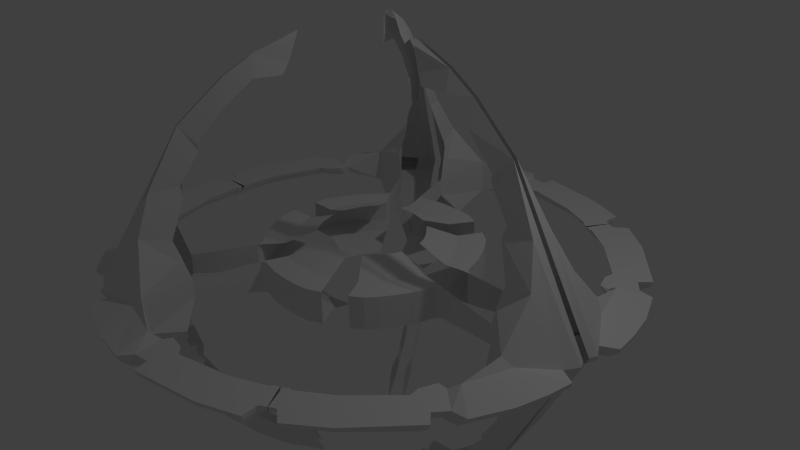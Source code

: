 # Source: ds9_work2.blend  (saved by Blender 2.72.0; exported with 4.5.12 LTS)
import bpy
from mathutils import Matrix  # noqa: F401  (used for matrix-valued properties, if any)

bpy.ops.wm.read_factory_settings(use_empty=True)
scene = bpy.context.scene
scene.name = 'Scene'

# ---- collections
col_collection_1 = bpy.data.collections.new('Collection 1'); scene.collection.children.link(col_collection_1)

# ---- materials (node trees are filled in below, after node groups)
mat_material = bpy.data.materials.new('Material')
mat_material.alpha_threshold = 0.0
mat_material.use_transparent_shadow = False
mat_material.roughness = 0.5
mat_material.line_color = (0.0, 0.0, 0.0, 1.0)

# ---- material node trees

# ---- world
world_world = bpy.data.worlds.new('World'); scene.world = world_world
world_world.color = (0.05088, 0.05088, 0.05088)
world_world.use_sun_shadow = False
world_world.sun_shadow_jitter_overblur = 0.0
world_world.cycles.sampling_method = 'MANUAL'
world_world.cycles.sample_map_resolution = 256

# ---- cameras
cam_camera = bpy.data.cameras.new('Camera')
cam_camera.clip_end = 100.0
cam_camera.lens = 35.0
cam_camera.sensor_width = 32.0
cam_camera.sensor_height = 18.0
cam_camera.ortho_scale = 7.314
cam_camera.dof.focus_distance = 0.0
cam_camera.dof.aperture_fstop = 128.0

# ---- lights
light_lamp = bpy.data.lights.new('Lamp', 'POINT')
light_lamp.transmission_factor = 0.0
light_lamp.cutoff_distance = 30.0
light_lamp.energy = 100.0
light_lamp.shadow_buffer_clip_start = 1.001
light_lamp.shadow_soft_size = 0.1
light_lamp.shadow_maximum_resolution = 0.006
light_lamp.use_absolute_resolution = True
light_lamp.cycles.use_multiple_importance_sampling = False

# ---- meshes
me_cube_002 = bpy.data.meshes.new('Cube.002')
me_cube_002.from_pydata([(0.7966, 0.7266, 0.214), (0.6774, 0.837, 0.214), (1.305, 0.5425, 0.214), (1.197, 0.746, 0.214), (1.102, 0.8986, 0.214), (0.9936, 1.032, 0.214), (0.8452, 1.133, 0.214), (0.9026, 0.5808, 0.214), (1.009, 0.4175, 0.214), (1.07, 0.2938, 0.214), (1.105, 0.1746, 0.214), (0.6924, 0.1481, 0.3585), (0.4168, 0.5487, 0.3585), (0.5732, 0.377, 0.3585), (0.6498, 0.2574, 0.3585), (0.6744, 0.193, 0.3585), (2.275, 0.3129, 0.1298), (2.641, 0.4806, 0.1298), (2.963, 0.75, 0.1298), (2.779, 1.33, 0.1298), (2.819, 0.359, 0.7552), (2.646, 0.1539, 1.235), (2.234, 0.02423, 1.966), (1.671, 0.02423, 2.493), (1.318, 0.02423, 2.731), (0.798, 0.02423, 2.96), (0.8269, 0.06965, 2.888), (0.9352, 0.1099, 2.616), (1.007, 0.1412, 2.493), (1.339, 0.1099, 2.464), (1.686, 0.1099, 2.168), (2.032, 0.1099, 1.757), (2.025, 0.1099, 1.663), (2.285, 0.1396, 1.266), (2.263, 0.1945, 1.136), (2.444, 0.305, 0.6598), (2.408, 0.3282, 0.5804), (2.4, 0.3878, 0.4288), (2.844, 0.8162, 0.2417), (3.401, 0.75, 0.02586), (0.7966, 0.7266, -0.214), (0.6774, 0.837, -0.214), (1.305, 0.5425, -0.214), (1.197, 0.746, -0.214), (1.102, 0.8986, -0.214), (0.9936, 1.032, -0.214), (0.8452, 1.133, -0.214), (0.9026, 0.5808, -0.214), (1.009, 0.4175, -0.214), (1.07, 0.2938, -0.214), (1.105, 0.1746, -0.214), (0.6924, 0.1481, -0.3585), (0.4168, 0.5487, -0.3585), (0.5732, 0.377, -0.3585), (0.6498, 0.2574, -0.3585), (0.6744, 0.193, -0.3585), (2.275, 0.3129, -0.1298), (2.641, 0.4806, -0.1298), (2.963, 0.75, -0.1298), (2.779, 1.33, -0.1298), (2.819, 0.3931, -0.7552), (2.646, 0.188, -1.235), (2.234, 0.1099, -1.966), (1.671, 0.1099, -2.493), (1.318, 0.1099, -2.731), (0.798, 0.1099, -2.96), (0.8269, 0.1099, -2.888), (0.9352, 0.1099, -2.616), (1.007, 0.1099, -2.493), (1.339, 0.1099, -2.464), (1.686, 0.1099, -2.168), (2.032, 0.1099, -1.757), (2.025, 0.1099, -1.663), (2.285, 0.1396, -1.266), (2.263, 0.1618, -1.136), (2.444, 0.404, -0.6598), (2.408, 0.4601, -0.5804), (2.4, 0.5659, -0.4288), (2.844, 0.8162, -0.2417), (3.267, 0.75, -0.1303), (3.384, 0.75, -0.03421), (3.445, 0.4189, 0.02586), (3.311, 0.4189, -0.1303), (3.428, 0.4189, -0.03421), (3.251, 0.3129, 0.02586), (3.117, 0.3129, -0.1303), (3.234, 0.3129, -0.03421), (3.352, 0.1452, 0.02586), (3.219, 0.1452, -0.1303), (3.336, 0.1452, -0.03421), (3.308, 0.04809, 0.02586), (3.175, 0.04809, -0.1303), (3.292, 0.04809, -0.03421), (3.308, 1.125, 0.02586), (3.175, 1.125, -0.1303), (3.292, 1.125, -0.03421), (3.105, 1.58, 0.02586), (2.972, 1.58, -0.1303), (3.089, 1.58, -0.03421), (2.911, 1.606, 0.02586), (2.777, 1.606, -0.1303), (2.894, 1.606, -0.03421), (2.787, 1.761, 0.02586), (2.654, 1.761, -0.1303), (2.771, 1.761, -0.03421), (2.915, 1.893, 0.02586), (2.782, 1.893, -0.1303), (2.899, 1.893, -0.03421), (2.322, 2.573, 0.02586), (2.241, 2.467, -0.1303), (2.312, 2.56, -0.03421), (1.894, 2.909, 0.02586), (1.813, 2.802, -0.1303), (1.884, 2.895, -0.03421), (1.743, 2.794, 0.02586), (1.662, 2.687, -0.1303), (1.733, 2.78, -0.03421), (2.439, 1.584, 0.02586), (2.592, 1.584, -0.1303), (2.482, 1.584, -0.03421), (2.461, 1.711, 0.02586), (2.614, 1.711, -0.1303), (2.503, 1.711, -0.03421), (1.978, 2.221, 0.02586), (2.055, 2.353, -0.1303), (1.999, 2.257, -0.03421), (1.587, 2.503, 0.02586), (1.63, 2.607, -0.1303), (1.596, 2.543, -0.03421), (1.703, 2.789, 0.02586), (1.621, 2.683, -0.1303), (1.692, 2.776, -0.03421), (1.546, 2.498, 0.02586), (1.589, 2.603, -0.1303), (1.555, 2.538, -0.03421), (1.64, 2.831, 0.02586), (1.559, 2.725, -0.1303), (1.63, 2.818, -0.03421), (1.484, 2.54, 0.02586), (1.527, 2.645, -0.1303), (1.493, 2.58, -0.03421), (2.514, 1.378, 0.02586), (2.666, 1.378, -0.1303), (2.556, 1.378, -0.03421), (2.633, 1.378, 0.02586), (2.722, 1.339, -0.03421), (1.45, 0.2296, 0.2092), (1.386, 0.2721, 0.214), (1.351, 0.2163, 0.214), (1.386, 0.2721, -0.214), (1.45, 0.2296, -0.2092), (1.352, 0.2163, -0.214)], [(16, 17), (17, 18), (56, 57), (57, 58), (119, 101)], [(25, 24, 26), (26, 24, 27), (28, 27, 24), (29, 28, 24), (23, 30, 29, 24), (22, 31, 30, 23), (31, 22, 32), (21, 33, 32, 22), (33, 21, 34), (20, 35, 34, 21), (38, 18, 19), (18, 38, 37, 20), (37, 36, 20), (35, 20, 36), (12, 13, 0, 1), (7, 0, 13, 14), (8, 7, 14, 15), (8, 15, 9), (10, 15, 11), (9, 15, 10), (16, 56, 150, 146), (9, 2, 3, 8), (8, 3, 4, 7), (7, 4, 5, 0), (6, 1, 0, 5), (65, 66, 64), (66, 67, 64), (68, 64, 67), (69, 64, 68), (63, 64, 69, 70), (62, 63, 70, 71), (71, 72, 62), (61, 62, 72, 73), (73, 74, 61), (60, 61, 74, 75), (78, 59, 58), (58, 60, 77, 78), (77, 60, 76), (75, 76, 60), (52, 41, 40, 53), (47, 54, 53, 40), (48, 55, 54, 47), (48, 49, 55), (50, 51, 55), (49, 50, 55), (49, 48, 43, 42), (48, 47, 44, 43), (47, 40, 45, 44), (46, 45, 40, 41), (80, 39, 81, 83), (80, 83, 82, 79), (83, 81, 84, 86), (83, 86, 85, 82), (86, 84, 87, 89), (86, 89, 88, 85), (89, 87, 90, 92), (89, 92, 91, 88), (39, 80, 95, 93), (79, 94, 95, 80), (93, 95, 98, 96), (94, 97, 98, 95), (96, 98, 101, 99), (97, 100, 101, 98), (99, 101, 104, 102), (100, 103, 104, 101), (102, 104, 107, 105), (103, 106, 107, 104), (105, 107, 110, 108), (106, 109, 110, 107), (108, 110, 113, 111), (109, 112, 113, 110), (111, 113, 116, 114), (112, 115, 116, 113), (39, 18, 81), (39, 93, 18), (18, 93, 96, 19), (58, 59, 94, 79), (94, 59, 97), (97, 59, 100), (96, 99, 19), (108, 123, 120, 105), (102, 105, 120), (119, 117, 120, 122), (119, 122, 121, 118), (122, 120, 123, 125), (122, 125, 124, 121), (125, 123, 126, 128), (125, 128, 127, 124), (102, 120, 117, 99), (108, 111, 123), (111, 114, 123), (123, 114, 126), (126, 114, 129, 132), (128, 126, 132, 134), (128, 134, 133, 127), (114, 116, 131, 129), (115, 130, 131, 116), (132, 129, 135, 138), (134, 132, 138, 140), (134, 140, 139, 133), (129, 131, 137, 135), (130, 136, 137, 131), (117, 119, 143, 141), (118, 142, 143, 119), (141, 143, 145, 144), (142, 59, 145, 143), (117, 141, 99), (144, 19, 99), (144, 99, 141), (133, 139, 136, 130), (127, 133, 130, 115), (115, 112, 127), (112, 109, 124, 127), (106, 124, 109), (121, 124, 103), (103, 124, 106), (103, 100, 118, 121), (100, 59, 142, 118), (59, 78, 145), (145, 19, 144), (78, 38, 145), (19, 145, 38), (81, 18, 84), (18, 20, 84), (21, 87, 84, 20), (87, 21, 90), (21, 22, 90), (79, 82, 58), (82, 85, 58), (58, 85, 60), (61, 60, 85), (85, 88, 61), (91, 61, 88), (61, 91, 62), (50, 49, 42, 149, 151), (2, 42, 43, 3), (3, 43, 44, 4), (4, 44, 45, 5), (5, 45, 46, 6), (147, 149, 42, 2), (146, 147, 148), (149, 150, 151), (146, 150, 149, 147), (10, 148, 147, 2, 9), (78, 56, 16, 38), (38, 16, 37), (78, 77, 56), (37, 16, 36)])
me_cube_002.materials.append(mat_material)
me_cube_002.use_remesh_preserve_volume = False
me_cube_002.use_remesh_preserve_attributes = False
me_cube_002.use_mirror_vertex_groups = False
me_cube_002.update()
me_cube_001 = bpy.data.meshes.new('Cube.001')
me_cube_001.from_pydata([(0.7966, 0.7266, 0.214), (0.6774, 0.837, 0.214), (1.305, 0.5425, 0.214), (1.197, 0.746, 0.214), (1.102, 0.8986, 0.214), (0.9936, 1.032, 0.214), (0.8452, 1.133, 0.214), (0.9026, 0.5808, 0.214), (1.009, 0.4175, 0.214), (1.07, 0.2938, 0.214), (1.105, 0.1746, 0.214), (0.6924, 0.1481, 0.3585), (0.4168, 0.5487, 0.3585), (0.5732, 0.377, 0.3585), (0.6498, 0.2574, 0.3585), (0.6744, 0.193, 0.3585), (2.275, 0.3129, 0.1298), (2.641, 0.4806, 0.1298), (2.963, 0.75, 0.1298), (2.779, 1.33, 0.1298), (2.819, 0.359, 0.7552), (2.646, 0.1539, 1.235), (2.234, 0.02423, 1.966), (1.671, 0.02423, 2.493), (1.318, 0.02423, 2.731), (0.798, 0.02423, 2.96), (0.8269, 0.06965, 2.888), (0.9352, 0.1099, 2.616), (1.007, 0.1412, 2.493), (1.339, 0.1099, 2.464), (1.686, 0.1099, 2.168), (2.032, 0.1099, 1.757), (2.025, 0.1099, 1.663), (2.285, 0.1396, 1.266), (2.263, 0.1945, 1.136), (2.444, 0.305, 0.6598), (2.408, 0.3282, 0.5804), (2.4, 0.3878, 0.4288), (2.844, 0.8162, 0.2417), (3.401, 0.75, 0.02586), (0.7966, 0.7266, -0.214), (0.6774, 0.837, -0.214), (1.305, 0.5425, -0.214), (1.197, 0.746, -0.214), (1.102, 0.8986, -0.214), (0.9936, 1.032, -0.214), (0.8452, 1.133, -0.214), (0.9026, 0.5808, -0.214), (1.009, 0.4175, -0.214), (1.07, 0.2938, -0.214), (1.105, 0.1746, -0.214), (0.6924, 0.1481, -0.3585), (0.4168, 0.5487, -0.3585), (0.5732, 0.377, -0.3585), (0.6498, 0.2574, -0.3585), (0.6744, 0.193, -0.3585), (2.275, 0.3129, -0.1298), (2.641, 0.4806, -0.1298), (2.963, 0.75, -0.1298), (2.779, 1.33, -0.1298), (2.819, 0.3931, -0.7552), (2.646, 0.188, -1.235), (2.234, 0.1099, -1.966), (1.671, 0.1099, -2.493), (1.318, 0.1099, -2.731), (0.798, 0.1099, -2.96), (0.8269, 0.1099, -2.888), (0.9352, 0.1099, -2.616), (1.007, 0.1099, -2.493), (1.339, 0.1099, -2.464), (1.686, 0.1099, -2.168), (2.032, 0.1099, -1.757), (2.025, 0.1099, -1.663), (2.285, 0.1396, -1.266), (2.263, 0.1618, -1.136), (2.444, 0.404, -0.6598), (2.408, 0.4601, -0.5804), (2.4, 0.5659, -0.4288), (2.844, 0.8162, -0.2417), (3.267, 0.75, -0.1303), (3.384, 0.75, -0.03421), (3.445, 0.4189, 0.02586), (3.311, 0.4189, -0.1303), (3.428, 0.4189, -0.03421), (3.251, 0.3129, 0.02586), (3.117, 0.3129, -0.1303), (3.234, 0.3129, -0.03421), (3.352, 0.1452, 0.02586), (3.219, 0.1452, -0.1303), (3.336, 0.1452, -0.03421), (3.308, 0.04809, 0.02586), (3.175, 0.04809, -0.1303), (3.292, 0.04809, -0.03421), (3.308, 1.125, 0.02586), (3.175, 1.125, -0.1303), (3.292, 1.125, -0.03421), (3.105, 1.58, 0.02586), (2.972, 1.58, -0.1303), (3.089, 1.58, -0.03421), (2.911, 1.606, 0.02586), (2.777, 1.606, -0.1303), (2.894, 1.606, -0.03421), (2.787, 1.761, 0.02586), (2.654, 1.761, -0.1303), (2.771, 1.761, -0.03421), (2.915, 1.893, 0.02586), (2.782, 1.893, -0.1303), (2.899, 1.893, -0.03421), (2.322, 2.573, 0.02586), (2.241, 2.467, -0.1303), (2.312, 2.56, -0.03421), (1.894, 2.909, 0.02586), (1.813, 2.802, -0.1303), (1.884, 2.895, -0.03421), (1.743, 2.794, 0.02586), (1.662, 2.687, -0.1303), (1.733, 2.78, -0.03421), (2.439, 1.584, 0.02586), (2.592, 1.584, -0.1303), (2.482, 1.584, -0.03421), (2.461, 1.711, 0.02586), (2.614, 1.711, -0.1303), (2.503, 1.711, -0.03421), (1.978, 2.221, 0.02586), (2.055, 2.353, -0.1303), (1.999, 2.257, -0.03421), (1.587, 2.503, 0.02586), (1.63, 2.607, -0.1303), (1.596, 2.543, -0.03421), (1.703, 2.789, 0.02586), (1.621, 2.683, -0.1303), (1.692, 2.776, -0.03421), (1.546, 2.498, 0.02586), (1.589, 2.603, -0.1303), (1.555, 2.538, -0.03421), (1.64, 2.831, 0.02586), (1.559, 2.725, -0.1303), (1.63, 2.818, -0.03421), (1.484, 2.54, 0.02586), (1.527, 2.645, -0.1303), (1.493, 2.58, -0.03421), (2.514, 1.378, 0.02586), (2.666, 1.378, -0.1303), (2.556, 1.378, -0.03421), (2.633, 1.378, 0.02586), (2.722, 1.339, -0.03421), (1.45, 0.2296, 0.2092), (1.386, 0.2721, 0.214), (1.351, 0.2163, 0.214), (1.386, 0.2721, -0.214), (1.45, 0.2296, -0.2092), (1.352, 0.2163, -0.214)], [(16, 17), (17, 18), (56, 57), (57, 58), (119, 101)], [(25, 24, 26), (26, 24, 27), (28, 27, 24), (29, 28, 24), (23, 30, 29, 24), (22, 31, 30, 23), (31, 22, 32), (21, 33, 32, 22), (33, 21, 34), (20, 35, 34, 21), (38, 18, 19), (18, 38, 37, 20), (37, 36, 20), (35, 20, 36), (12, 13, 0, 1), (7, 0, 13, 14), (8, 7, 14, 15), (8, 15, 9), (10, 15, 11), (9, 15, 10), (16, 56, 150, 146), (9, 2, 3, 8), (8, 3, 4, 7), (7, 4, 5, 0), (6, 1, 0, 5), (65, 66, 64), (66, 67, 64), (68, 64, 67), (69, 64, 68), (63, 64, 69, 70), (62, 63, 70, 71), (71, 72, 62), (61, 62, 72, 73), (73, 74, 61), (60, 61, 74, 75), (78, 59, 58), (58, 60, 77, 78), (77, 60, 76), (75, 76, 60), (52, 41, 40, 53), (47, 54, 53, 40), (48, 55, 54, 47), (48, 49, 55), (50, 51, 55), (49, 50, 55), (49, 48, 43, 42), (48, 47, 44, 43), (47, 40, 45, 44), (46, 45, 40, 41), (80, 39, 81, 83), (80, 83, 82, 79), (83, 81, 84, 86), (83, 86, 85, 82), (86, 84, 87, 89), (86, 89, 88, 85), (89, 87, 90, 92), (89, 92, 91, 88), (39, 80, 95, 93), (79, 94, 95, 80), (93, 95, 98, 96), (94, 97, 98, 95), (96, 98, 101, 99), (97, 100, 101, 98), (99, 101, 104, 102), (100, 103, 104, 101), (102, 104, 107, 105), (103, 106, 107, 104), (105, 107, 110, 108), (106, 109, 110, 107), (108, 110, 113, 111), (109, 112, 113, 110), (111, 113, 116, 114), (112, 115, 116, 113), (39, 18, 81), (39, 93, 18), (18, 93, 96, 19), (58, 59, 94, 79), (94, 59, 97), (97, 59, 100), (96, 99, 19), (108, 123, 120, 105), (102, 105, 120), (119, 117, 120, 122), (119, 122, 121, 118), (122, 120, 123, 125), (122, 125, 124, 121), (125, 123, 126, 128), (125, 128, 127, 124), (102, 120, 117, 99), (108, 111, 123), (111, 114, 123), (123, 114, 126), (126, 114, 129, 132), (128, 126, 132, 134), (128, 134, 133, 127), (114, 116, 131, 129), (115, 130, 131, 116), (132, 129, 135, 138), (134, 132, 138, 140), (134, 140, 139, 133), (129, 131, 137, 135), (130, 136, 137, 131), (117, 119, 143, 141), (118, 142, 143, 119), (141, 143, 145, 144), (142, 59, 145, 143), (117, 141, 99), (144, 19, 99), (144, 99, 141), (133, 139, 136, 130), (127, 133, 130, 115), (115, 112, 127), (112, 109, 124, 127), (106, 124, 109), (121, 124, 103), (103, 124, 106), (103, 100, 118, 121), (100, 59, 142, 118), (59, 78, 145), (145, 19, 144), (78, 38, 145), (19, 145, 38), (81, 18, 84), (18, 20, 84), (21, 87, 84, 20), (87, 21, 90), (21, 22, 90), (79, 82, 58), (82, 85, 58), (58, 85, 60), (61, 60, 85), (85, 88, 61), (91, 61, 88), (61, 91, 62), (50, 49, 42, 149, 151), (2, 42, 43, 3), (3, 43, 44, 4), (4, 44, 45, 5), (5, 45, 46, 6), (147, 149, 42, 2), (146, 147, 148), (149, 150, 151), (146, 150, 149, 147), (10, 148, 147, 2, 9), (78, 56, 16, 38), (38, 16, 37), (78, 77, 56), (37, 16, 36)])
me_cube_001.materials.append(mat_material)
me_cube_001.use_remesh_preserve_volume = False
me_cube_001.use_remesh_preserve_attributes = False
me_cube_001.use_mirror_vertex_groups = False
me_cube_001.update()
me_cube = bpy.data.meshes.new('Cube')
me_cube.from_pydata([(0.7966, 0.7266, 0.214), (0.6774, 0.837, 0.214), (1.305, 0.5425, 0.214), (1.197, 0.746, 0.214), (1.102, 0.8986, 0.214), (0.9936, 1.032, 0.214), (0.8452, 1.133, 0.214), (0.9026, 0.5808, 0.214), (1.009, 0.4175, 0.214), (1.07, 0.2938, 0.214), (1.105, 0.1746, 0.214), (0.6924, 0.1481, 0.3585), (0.4168, 0.5487, 0.3585), (0.5732, 0.377, 0.3585), (0.6498, 0.2574, 0.3585), (0.6744, 0.193, 0.3585), (2.275, 0.3129, 0.1298), (2.641, 0.4806, 0.1298), (2.963, 0.75, 0.1298), (2.779, 1.33, 0.1298), (2.819, 0.359, 0.7552), (2.646, 0.1539, 1.235), (2.234, 0.02423, 1.966), (1.671, 0.02423, 2.493), (1.318, 0.02423, 2.731), (0.798, 0.02423, 2.96), (0.8269, 0.06965, 2.888), (0.9352, 0.1099, 2.616), (1.007, 0.1412, 2.493), (1.339, 0.1099, 2.464), (1.686, 0.1099, 2.168), (2.032, 0.1099, 1.757), (2.025, 0.1099, 1.663), (2.285, 0.1396, 1.266), (2.263, 0.1945, 1.136), (2.444, 0.305, 0.6598), (2.408, 0.3282, 0.5804), (2.4, 0.3878, 0.4288), (2.844, 0.8162, 0.2417), (3.401, 0.75, 0.02586), (0.7966, 0.7266, -0.214), (0.6774, 0.837, -0.214), (1.305, 0.5425, -0.214), (1.197, 0.746, -0.214), (1.102, 0.8986, -0.214), (0.9936, 1.032, -0.214), (0.8452, 1.133, -0.214), (0.9026, 0.5808, -0.214), (1.009, 0.4175, -0.214), (1.07, 0.2938, -0.214), (1.105, 0.1746, -0.214), (0.6924, 0.1481, -0.3585), (0.4168, 0.5487, -0.3585), (0.5732, 0.377, -0.3585), (0.6498, 0.2574, -0.3585), (0.6744, 0.193, -0.3585), (2.275, 0.3129, -0.1298), (2.641, 0.4806, -0.1298), (2.963, 0.75, -0.1298), (2.779, 1.33, -0.1298), (2.819, 0.3931, -0.7552), (2.646, 0.188, -1.235), (2.234, 0.1099, -1.966), (1.671, 0.1099, -2.493), (1.318, 0.1099, -2.731), (0.798, 0.1099, -2.96), (0.8269, 0.1099, -2.888), (0.9352, 0.1099, -2.616), (1.007, 0.1099, -2.493), (1.339, 0.1099, -2.464), (1.686, 0.1099, -2.168), (2.032, 0.1099, -1.757), (2.025, 0.1099, -1.663), (2.285, 0.1396, -1.266), (2.263, 0.1618, -1.136), (2.444, 0.404, -0.6598), (2.408, 0.4601, -0.5804), (2.4, 0.5659, -0.4288), (2.844, 0.8162, -0.2417), (3.267, 0.75, -0.1303), (3.384, 0.75, -0.03421), (3.445, 0.4189, 0.02586), (3.311, 0.4189, -0.1303), (3.428, 0.4189, -0.03421), (3.251, 0.3129, 0.02586), (3.117, 0.3129, -0.1303), (3.234, 0.3129, -0.03421), (3.352, 0.1452, 0.02586), (3.219, 0.1452, -0.1303), (3.336, 0.1452, -0.03421), (3.308, 0.04809, 0.02586), (3.175, 0.04809, -0.1303), (3.292, 0.04809, -0.03421), (3.308, 1.125, 0.02586), (3.175, 1.125, -0.1303), (3.292, 1.125, -0.03421), (3.105, 1.58, 0.02586), (2.972, 1.58, -0.1303), (3.089, 1.58, -0.03421), (2.911, 1.606, 0.02586), (2.777, 1.606, -0.1303), (2.894, 1.606, -0.03421), (2.787, 1.761, 0.02586), (2.654, 1.761, -0.1303), (2.771, 1.761, -0.03421), (2.915, 1.893, 0.02586), (2.782, 1.893, -0.1303), (2.899, 1.893, -0.03421), (2.322, 2.573, 0.02586), (2.241, 2.467, -0.1303), (2.312, 2.56, -0.03421), (1.894, 2.909, 0.02586), (1.813, 2.802, -0.1303), (1.884, 2.895, -0.03421), (1.743, 2.794, 0.02586), (1.662, 2.687, -0.1303), (1.733, 2.78, -0.03421), (2.439, 1.584, 0.02586), (2.592, 1.584, -0.1303), (2.482, 1.584, -0.03421), (2.461, 1.711, 0.02586), (2.614, 1.711, -0.1303), (2.503, 1.711, -0.03421), (1.978, 2.221, 0.02586), (2.055, 2.353, -0.1303), (1.999, 2.257, -0.03421), (1.587, 2.503, 0.02586), (1.63, 2.607, -0.1303), (1.596, 2.543, -0.03421), (1.703, 2.789, 0.02586), (1.621, 2.683, -0.1303), (1.692, 2.776, -0.03421), (1.546, 2.498, 0.02586), (1.589, 2.603, -0.1303), (1.555, 2.538, -0.03421), (1.64, 2.831, 0.02586), (1.559, 2.725, -0.1303), (1.63, 2.818, -0.03421), (1.484, 2.54, 0.02586), (1.527, 2.645, -0.1303), (1.493, 2.58, -0.03421), (2.514, 1.378, 0.02586), (2.666, 1.378, -0.1303), (2.556, 1.378, -0.03421), (2.633, 1.378, 0.02586), (2.722, 1.339, -0.03421), (1.45, 0.2296, 0.2092), (1.386, 0.2721, 0.214), (1.351, 0.2163, 0.214), (1.386, 0.2721, -0.214), (1.45, 0.2296, -0.2092), (1.352, 0.2163, -0.214)], [(16, 17), (17, 18), (56, 57), (57, 58), (119, 101)], [(25, 24, 26), (26, 24, 27), (28, 27, 24), (29, 28, 24), (23, 30, 29, 24), (22, 31, 30, 23), (31, 22, 32), (21, 33, 32, 22), (33, 21, 34), (20, 35, 34, 21), (38, 18, 19), (18, 38, 37, 20), (37, 36, 20), (35, 20, 36), (12, 13, 0, 1), (7, 0, 13, 14), (8, 7, 14, 15), (8, 15, 9), (10, 15, 11), (9, 15, 10), (16, 56, 150, 146), (9, 2, 3, 8), (8, 3, 4, 7), (7, 4, 5, 0), (6, 1, 0, 5), (65, 66, 64), (66, 67, 64), (68, 64, 67), (69, 64, 68), (63, 64, 69, 70), (62, 63, 70, 71), (71, 72, 62), (61, 62, 72, 73), (73, 74, 61), (60, 61, 74, 75), (78, 59, 58), (58, 60, 77, 78), (77, 60, 76), (75, 76, 60), (52, 41, 40, 53), (47, 54, 53, 40), (48, 55, 54, 47), (48, 49, 55), (50, 51, 55), (49, 50, 55), (49, 48, 43, 42), (48, 47, 44, 43), (47, 40, 45, 44), (46, 45, 40, 41), (80, 39, 81, 83), (80, 83, 82, 79), (83, 81, 84, 86), (83, 86, 85, 82), (86, 84, 87, 89), (86, 89, 88, 85), (89, 87, 90, 92), (89, 92, 91, 88), (39, 80, 95, 93), (79, 94, 95, 80), (93, 95, 98, 96), (94, 97, 98, 95), (96, 98, 101, 99), (97, 100, 101, 98), (99, 101, 104, 102), (100, 103, 104, 101), (102, 104, 107, 105), (103, 106, 107, 104), (105, 107, 110, 108), (106, 109, 110, 107), (108, 110, 113, 111), (109, 112, 113, 110), (111, 113, 116, 114), (112, 115, 116, 113), (39, 18, 81), (39, 93, 18), (18, 93, 96, 19), (58, 59, 94, 79), (94, 59, 97), (97, 59, 100), (96, 99, 19), (108, 123, 120, 105), (102, 105, 120), (119, 117, 120, 122), (119, 122, 121, 118), (122, 120, 123, 125), (122, 125, 124, 121), (125, 123, 126, 128), (125, 128, 127, 124), (102, 120, 117, 99), (108, 111, 123), (111, 114, 123), (123, 114, 126), (126, 114, 129, 132), (128, 126, 132, 134), (128, 134, 133, 127), (114, 116, 131, 129), (115, 130, 131, 116), (132, 129, 135, 138), (134, 132, 138, 140), (134, 140, 139, 133), (129, 131, 137, 135), (130, 136, 137, 131), (117, 119, 143, 141), (118, 142, 143, 119), (141, 143, 145, 144), (142, 59, 145, 143), (117, 141, 99), (144, 19, 99), (144, 99, 141), (133, 139, 136, 130), (127, 133, 130, 115), (115, 112, 127), (112, 109, 124, 127), (106, 124, 109), (121, 124, 103), (103, 124, 106), (103, 100, 118, 121), (100, 59, 142, 118), (59, 78, 145), (145, 19, 144), (78, 38, 145), (19, 145, 38), (81, 18, 84), (18, 20, 84), (21, 87, 84, 20), (87, 21, 90), (21, 22, 90), (79, 82, 58), (82, 85, 58), (58, 85, 60), (61, 60, 85), (85, 88, 61), (91, 61, 88), (61, 91, 62), (50, 49, 42, 149, 151), (2, 42, 43, 3), (3, 43, 44, 4), (4, 44, 45, 5), (5, 45, 46, 6), (147, 149, 42, 2), (146, 147, 148), (149, 150, 151), (146, 150, 149, 147), (10, 148, 147, 2, 9), (78, 56, 16, 38), (38, 16, 37), (78, 77, 56), (37, 16, 36)])
me_cube.materials.append(mat_material)
me_cube.use_remesh_preserve_volume = False
me_cube.use_remesh_preserve_attributes = False
me_cube.use_mirror_vertex_groups = False
me_cube.update()

# ---- objects
ob_cube_002 = bpy.data.objects.new('Cube.002', me_cube_002)
ob_cube_001 = bpy.data.objects.new('Cube.001', me_cube_001)
ob_cube = bpy.data.objects.new('Cube', me_cube)
ob_lamp = bpy.data.objects.new('Lamp', light_lamp)
ob_camera = bpy.data.objects.new('Camera', cam_camera)

# ---- transforms, parenting, visibility, modifiers, constraints
ob_cube_002.location = (0.0, 0.0, 0.0)
ob_cube_002.rotation_euler = (0.0, 0.0, 4.189)
ob_cube_002.lock_rotations_4d = False
ob_cube_002.empty_display_type = 'ARROWS'
ob_cube_002.lineart.crease_threshold = 0.0
_m = ob_cube_002.modifiers.new('Mirror', 'MIRROR')
_m.use_axis = (False, True, False)
ob_cube_001.location = (0.0, 0.0, 0.0)
ob_cube_001.rotation_euler = (0.0, 0.0, 2.094)
ob_cube_001.lock_rotations_4d = False
ob_cube_001.empty_display_type = 'ARROWS'
ob_cube_001.lineart.crease_threshold = 0.0
_m = ob_cube_001.modifiers.new('Mirror', 'MIRROR')
_m.use_axis = (False, True, False)
ob_cube.location = (0.0, 0.0, 0.0)
ob_cube.lock_rotations_4d = False
ob_cube.empty_display_type = 'ARROWS'
ob_cube.lineart.crease_threshold = 0.0
_m = ob_cube.modifiers.new('Mirror', 'MIRROR')
_m.use_axis = (False, True, False)
ob_lamp.location = (4.076, 1.005, 5.904)
ob_lamp.rotation_euler = (0.6503, 0.05522, 1.866)
ob_lamp.lock_rotations_4d = False
ob_lamp.empty_display_type = 'ARROWS'
ob_lamp.color = (0.0, 0.0, 0.0, 0.0)
ob_lamp.lineart.crease_threshold = 0.0
ob_camera.location = (7.481, -6.508, 5.344)
ob_camera.rotation_euler = (1.109, 0.01082, 0.8149)
ob_camera.lock_rotations_4d = False
ob_camera.empty_display_type = 'ARROWS'
ob_camera.color = (0.0, 0.0, 0.0, 0.0)
ob_camera.display_type = 'WIRE'
ob_camera.lineart.crease_threshold = 0.0

# ---- collection membership
col_collection_1.objects.link(ob_cube_002)
col_collection_1.objects.link(ob_cube_001)
col_collection_1.objects.link(ob_cube)
col_collection_1.objects.link(ob_lamp)
col_collection_1.objects.link(ob_camera)

# ---- scene / render settings (as saved in the file)
scene.camera = ob_camera
scene.frame_start = 1; scene.frame_end = 250; scene.frame_set(1)
scene.render.engine = 'BLENDER_EEVEE_NEXT'
scene.render.resolution_percentage = 50
scene.render.dither_intensity = 0.0
scene.cycles.use_denoising = False
scene.cycles.samples = 10
scene.cycles.sampling_pattern = 'TABULATED_SOBOL'
scene.cycles.light_sampling_threshold = 0.0
scene.cycles.use_adaptive_sampling = False
scene.cycles.use_light_tree = False
scene.cycles.blur_glossy = 0.0
scene.cycles.pixel_filter_type = 'GAUSSIAN'
scene.cycles.sample_clamp_indirect = 0.0
scene.view_settings.view_transform = 'Standard'
bpy.context.view_layer.update()
